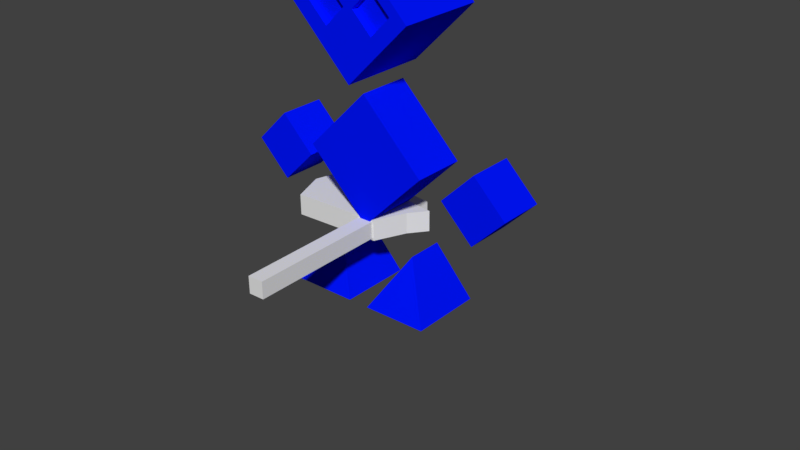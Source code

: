 # Source: Carcereiro.blend  (saved by Blender 2.78.0; exported with 4.5.12 LTS)
import bpy
from mathutils import Matrix  # noqa: F401  (used for matrix-valued properties, if any)

bpy.ops.wm.read_factory_settings(use_empty=True)
scene = bpy.context.scene
scene.name = 'Scene'

# ---- collections
col_collection_1 = bpy.data.collections.new('Collection 1'); scene.collection.children.link(col_collection_1)
col_collection_2 = bpy.data.collections.new('Collection 2'); scene.collection.children.link(col_collection_2)

# ---- materials (node trees are filled in below, after node groups)
mat_abejide = bpy.data.materials.new('Abejide')
mat_abejide.alpha_threshold = 0.0
mat_abejide.use_transparent_shadow = False
mat_abejide.diffuse_color = (0.0, 0.007435, 1.0, 1.0)
mat_abejide.roughness = 0.5
mat_abejide_001 = bpy.data.materials.new('Abejide.001')
mat_abejide_001.alpha_threshold = 0.0
mat_abejide_001.use_transparent_shadow = False
mat_abejide_001.diffuse_color = (0.0, 0.007435, 1.0, 1.0)
mat_abejide_001.roughness = 0.5
mat_lamina = bpy.data.materials.new('Lamina')
mat_lamina.alpha_threshold = 0.0
mat_lamina.use_transparent_shadow = False
mat_lamina.roughness = 0.5
mat_cabo = bpy.data.materials.new('Cabo')
mat_cabo.alpha_threshold = 0.0
mat_cabo.use_transparent_shadow = False
mat_cabo.roughness = 0.5

# ---- material node trees

# ---- world
world_world = bpy.data.worlds.new('World'); scene.world = world_world
world_world.color = (0.05088, 0.05088, 0.05088)
world_world.use_sun_shadow = False
world_world.sun_shadow_jitter_overblur = 0.0
world_world.cycles.sampling_method = 'MANUAL'

# ---- meshes
me_cube_006 = bpy.data.meshes.new('Cube.006')
me_cube_006.from_pydata([(0.859, -0.924, -0.359), (0.1207, -0.924, -0.359), (0.4898, -0.4001, -0.0146), (0.859, -0.3229, -0.96), (0.1207, -0.3229, -0.96), (0.4898, -0.1042, -0.3105), (-0.1246, -0.924, -0.359), (-0.8629, -0.924, -0.359), (-0.4938, -0.4001, -0.0146), (-0.1246, -0.3229, -0.96), (-0.8629, -0.3229, -0.96), (-0.4938, -0.1042, -0.3105), (0.7183, 0.2952, 0.7113), (0.7183, 0.7312, 0.2753), (0.7183, 1.281, 1.988), (0.7183, 2.008, 1.261), (0.8828, 0.09386, 0.6023), (1.268, 0.3663, 0.8747), (0.8828, 0.4791, 0.2171), (1.268, 0.7515, 0.4895), (1.268, -0.1785, 0.3299), (1.653, 0.09386, 0.6023), (1.268, 0.2067, -0.05535), (1.653, 0.4791, 0.2171), (-0.001965, -0.2187, 0.1975), (-0.7222, 0.2952, 0.7113), (-0.001965, 0.809, 1.225), (-0.001965, 0.2173, -0.2385), (-0.7222, 0.7312, 0.2753), (-0.001965, 1.245, 0.7892), (-0.001966, 0.7674, 1.474), (-0.7222, 1.281, 1.988), (-0.001966, 1.795, 2.502), (-0.001965, 1.494, 0.7476), (-0.7222, 2.008, 1.261), (-0.001965, 2.522, 1.775), (0.5041, 1.982, 1.342), (0.2752, 2.144, 1.504), (0.5041, 2.035, 1.289), (0.2752, 2.197, 1.45), (0.2752, 1.82, 1.18), (0.04627, 1.982, 1.342), (0.2752, 1.873, 1.127), (0.04627, 2.035, 1.289), (-0.06115, 1.982, 1.342), (-0.2901, 2.144, 1.504), (-0.06115, 2.035, 1.289), (-0.2901, 2.197, 1.45), (-0.2901, 1.82, 1.18), (-0.519, 1.982, 1.342), (-0.2901, 1.873, 1.127), (-0.519, 2.035, 1.289), (-1.657, 0.09386, 0.6023), (-1.272, 0.3663, 0.8747), (-1.657, 0.4791, 0.2171), (-1.272, 0.7515, 0.4895), (-1.272, -0.1785, 0.3299), (-0.8868, 0.09386, 0.6023), (-1.272, 0.2067, -0.05535), (-0.8868, 0.4791, 0.2171)], [], [(1, 2, 5, 4), (1, 4, 3, 0), (4, 5, 3), (2, 1, 0), (5, 2, 0, 3), (7, 8, 11, 10), (7, 10, 9, 6), (10, 11, 9), (8, 7, 6), (11, 8, 6, 9), (12, 26, 25, 24), (27, 13, 12, 24), (29, 26, 12, 13), (14, 32, 31, 30), (33, 15, 14, 30), (35, 32, 14, 15), (16, 17, 19, 18), (18, 19, 23, 22), (22, 23, 21, 20), (20, 21, 17, 16), (18, 22, 20, 16), (23, 19, 17, 21), (13, 27, 28, 29), (27, 24, 25, 28), (29, 28, 25, 26), (33, 30, 31, 34), (35, 34, 31, 32), (36, 37, 39, 38), (42, 43, 41, 40), (40, 41, 37, 36), (38, 42, 40, 36), (43, 39, 37, 41), (44, 45, 47, 46), (50, 51, 49, 48), (48, 49, 45, 44), (46, 50, 48, 44), (51, 47, 45, 49), (34, 35, 46, 47, 51), (15, 38, 39, 43, 35), (15, 33, 43, 42, 38), (33, 34, 51, 50, 46), (35, 43, 33, 46), (52, 53, 55, 54), (54, 55, 59, 58), (58, 59, 57, 56), (56, 57, 53, 52), (54, 58, 56, 52), (59, 55, 53, 57)])
me_cube_006.polygons.foreach_set('material_index', [1, 1, 1, 1, 1, 1, 1, 1, 1, 1, 0, 0, 0, 0, 0, 0, 0, 0, 0, 0, 0, 0, 0, 0, 0, 0, 0, 0, 0, 0, 0, 0, 0, 0, 0, 0, 0, 0, 0, 0, 0, 0, 0, 0, 0, 0, 0, 0])
_k = set([(0, 1), (0, 2), (0, 3), (1, 2), (1, 4), (2, 5), (3, 4), (3, 5), (4, 5), (6, 7), (6, 8), (6, 9), (7, 8), (7, 10), (8, 11), (9, 10), (9, 11), (10, 11)])
me_cube_006.attributes.new('sharp_edge', 'BOOLEAN', 'EDGE').data.foreach_set('value', [ (min(e.vertices), max(e.vertices)) in _k for e in me_cube_006.edges])
_uv = me_cube_006.uv_layers.new(name='UVMap')
_uv.uv.foreach_set('vector', [0.6672, 0.6861, 0.7554, 0.7048, 0.7554, 0.765, 0.6672, 0.8089, 0.6672, 0.6861, 0.6672, 0.8089, 0.5606, 0.8088, 0.5606, 0.6861, 0.6672, 0.8089, 0.6139, 0.8976, 0.5606, 0.8088, 0.6139, 0.597, 0.6672, 0.6861, 0.5606, 0.6861, 0.4723, 0.765, 0.4723, 0.7048, 0.5606, 0.6861, 0.5606, 0.8088, 0.9036, 0.784, 0.9918, 0.8027, 0.9918, 0.8628, 0.9036, 0.9067, 0.9036, 0.784, 0.9036, 0.9067, 0.797, 0.9066, 0.797, 0.784, 0.9036, 0.9067, 0.8502, 0.9955, 0.797, 0.9066, 0.8502, 0.6948, 0.9036, 0.784, 0.797, 0.784, 0.7087, 0.8628, 0.7087, 0.8027, 0.797, 0.784, 0.797, 0.9066, 0.4963, 0.142, 0.6352, 0.002155, 0.7733, 0.142, 0.635, 0.2815, 0.6352, 0.2815, 0.496, 0.4211, 0.4358, 0.3599, 0.575, 0.2209, 0.5746, 0.6217, 0.6355, 0.561, 0.496, 0.4211, 0.4351, 0.4823, 0.3966, 0.4727, 0.2681, 0.3437, 0.1402, 0.4723, 0.2687, 0.6008, 0.1402, 0.4719, 0.01119, 0.6014, 0.1397, 0.7298, 0.2683, 0.6014, 0.268, 0.8604, 0.1385, 0.9901, 0.00876, 0.8604, 0.1385, 0.7305, 0.246, 0.2666, 0.1889, 0.3236, 0.1318, 0.2669, 0.1892, 0.2093, 0.1892, 0.2093, 0.1318, 0.2669, 0.07425, 0.2097, 0.1318, 0.152, 0.07411, 0.09423, 0.01648, 0.152, 0.07425, 0.2097, 0.1318, 0.152, 0.1318, 0.152, 0.1893, 0.09453, 0.1316, 0.03682, 0.07411, 0.09423, 0.1892, 0.2093, 0.1318, 0.152, 0.1893, 0.09456, 0.2465, 0.1519, 0.07425, 0.2097, 0.1318, 0.2669, 0.0745, 0.3242, 0.0173, 0.267, 0.496, 0.4211, 0.6352, 0.2815, 0.7743, 0.4212, 0.6355, 0.561, 0.6958, 0.2201, 0.6352, 0.2815, 0.7743, 0.4207, 0.8349, 0.3591, 0.6969, 0.6228, 0.8359, 0.4825, 0.7743, 0.4207, 0.6355, 0.561, 0.2683, 0.6004, 0.3969, 0.4725, 0.5263, 0.6012, 0.3975, 0.73, 0.2677, 0.8604, 0.3974, 0.7302, 0.5279, 0.8603, 0.3978, 0.9904, 0.1847, 0.7372, 0.2171, 0.7705, 0.2171, 0.7782, 0.177, 0.7372, 0.217, 0.6961, 0.2591, 0.7372, 0.2514, 0.7372, 0.217, 0.7038, 0.217, 0.7038, 0.2514, 0.7372, 0.2171, 0.7705, 0.1847, 0.7372, 0.177, 0.7372, 0.217, 0.6961, 0.217, 0.7038, 0.1847, 0.7372, 0.2591, 0.7372, 0.2171, 0.7782, 0.2171, 0.7705, 0.2514, 0.7372, 0.2861, 0.7372, 0.3188, 0.7705, 0.3188, 0.7782, 0.2784, 0.7372, 0.3185, 0.6961, 0.3604, 0.7371, 0.3528, 0.7372, 0.3186, 0.7038, 0.3186, 0.7038, 0.3528, 0.7372, 0.3188, 0.7705, 0.2861, 0.7372, 0.2785, 0.7372, 0.3185, 0.6961, 0.3186, 0.7038, 0.2861, 0.7372, 0.3605, 0.7372, 0.3188, 0.7782, 0.3189, 0.7705, 0.3528, 0.7372, 0.3975, 0.73, 0.268, 0.8604, 0.2784, 0.7372, 0.3188, 0.7782, 0.3605, 0.7372, 0.1393, 0.7298, 0.177, 0.7372, 0.2171, 0.7782, 0.2591, 0.7372, 0.268, 0.8604, 0.1393, 0.7298, 0.2683, 0.6004, 0.2591, 0.7372, 0.217, 0.6961, 0.177, 0.7372, 0.2683, 0.6004, 0.3975, 0.73, 0.3605, 0.7372, 0.3185, 0.6961, 0.2784, 0.7372, 0.268, 0.8604, 0.2591, 0.7372, 0.2683, 0.6004, 0.2784, 0.7372, 0.488, 0.2678, 0.4309, 0.3249, 0.3737, 0.2681, 0.4312, 0.2105, 0.4312, 0.2105, 0.3737, 0.2681, 0.3162, 0.2109, 0.3738, 0.1532, 0.3161, 0.09547, 0.2585, 0.1533, 0.3162, 0.2109, 0.3738, 0.1532, 0.3738, 0.1532, 0.4313, 0.09578, 0.3736, 0.03808, 0.3161, 0.09547, 0.4312, 0.2105, 0.3738, 0.1532, 0.4313, 0.09578, 0.4885, 0.1532, 0.3162, 0.2109, 0.3737, 0.2681, 0.3165, 0.3254, 0.2593, 0.2682])
_ca = me_cube_006.color_attributes.new('Col', 'BYTE_COLOR', 'CORNER')
_ca.data.foreach_set('color', [1.0, 1.0, 1.0, 1.0, 1.0, 1.0, 1.0, 1.0, 1.0, 1.0, 1.0, 1.0, 1.0, 1.0, 1.0, 1.0, 1.0, 1.0, 1.0, 1.0, 1.0, 1.0, 1.0, 1.0, 1.0, 1.0, 1.0, 1.0, 1.0, 1.0, 1.0, 1.0, 1.0, 1.0, 1.0, 1.0, 1.0, 1.0, 1.0, 1.0, 1.0, 1.0, 1.0, 1.0, 1.0, 1.0, 1.0, 1.0, 1.0, 1.0, 1.0, 1.0, 1.0, 1.0, 1.0, 1.0, 1.0, 1.0, 1.0, 1.0, 1.0, 1.0, 1.0, 1.0, 1.0, 1.0, 1.0, 1.0, 1.0, 1.0, 1.0, 1.0, 1.0, 1.0, 1.0, 1.0, 1.0, 1.0, 1.0, 1.0, 1.0, 1.0, 1.0, 1.0, 1.0, 1.0, 1.0, 1.0, 1.0, 1.0, 1.0, 1.0, 1.0, 1.0, 1.0, 1.0, 1.0, 1.0, 1.0, 1.0, 1.0, 1.0, 1.0, 1.0, 1.0, 1.0, 1.0, 1.0, 1.0, 1.0, 1.0, 1.0, 1.0, 1.0, 1.0, 1.0, 1.0, 1.0, 1.0, 1.0, 1.0, 1.0, 1.0, 1.0, 1.0, 1.0, 1.0, 1.0, 1.0, 1.0, 1.0, 1.0, 1.0, 1.0, 1.0, 1.0, 1.0, 1.0, 1.0, 1.0, 1.0, 1.0, 1.0, 1.0, 1.0, 1.0, 1.0, 1.0, 1.0, 1.0, 1.0, 1.0, 1.0, 1.0, 1.0, 1.0, 1.0, 1.0, 1.0, 1.0, 1.0, 1.0, 1.0, 1.0, 1.0, 1.0, 1.0, 1.0, 1.0, 1.0, 1.0, 1.0, 1.0, 1.0, 1.0, 1.0, 1.0, 1.0, 1.0, 1.0, 1.0, 1.0, 1.0, 1.0, 1.0, 1.0, 1.0, 1.0, 1.0, 1.0, 1.0, 1.0, 1.0, 1.0, 1.0, 1.0, 1.0, 1.0, 1.0, 1.0, 1.0, 1.0, 1.0, 1.0, 1.0, 1.0, 1.0, 1.0, 1.0, 1.0, 1.0, 1.0, 1.0, 1.0, 1.0, 1.0, 1.0, 1.0, 1.0, 1.0, 1.0, 1.0, 1.0, 1.0, 1.0, 1.0, 1.0, 1.0, 1.0, 1.0, 1.0, 1.0, 1.0, 1.0, 1.0, 1.0, 1.0, 1.0, 1.0, 1.0, 1.0, 1.0, 1.0, 1.0, 1.0, 1.0, 1.0, 1.0, 1.0, 1.0, 1.0, 1.0, 1.0, 1.0, 1.0, 1.0, 1.0, 1.0, 1.0, 1.0, 1.0, 1.0, 1.0, 1.0, 1.0, 1.0, 1.0, 1.0, 1.0, 1.0, 1.0, 1.0, 1.0, 1.0, 1.0, 1.0, 1.0, 1.0, 1.0, 1.0, 1.0, 1.0, 1.0, 1.0, 1.0, 1.0, 1.0, 1.0, 1.0, 1.0, 1.0, 1.0, 1.0, 1.0, 1.0, 1.0, 1.0, 1.0, 1.0, 1.0, 1.0, 1.0, 1.0, 1.0, 1.0, 1.0, 1.0, 1.0, 1.0, 1.0, 1.0, 1.0, 1.0, 1.0, 1.0, 1.0, 1.0, 1.0, 1.0, 1.0, 1.0, 1.0, 1.0, 1.0, 1.0, 1.0, 1.0, 1.0, 1.0, 1.0, 1.0, 1.0, 1.0, 1.0, 1.0, 1.0, 1.0, 1.0, 1.0, 1.0, 1.0, 1.0, 1.0, 1.0, 1.0, 1.0, 1.0, 1.0, 1.0, 1.0, 1.0, 1.0, 1.0, 1.0, 1.0, 1.0, 1.0, 1.0, 1.0, 1.0, 1.0, 1.0, 1.0, 1.0, 1.0, 1.0, 1.0, 1.0, 1.0, 1.0, 1.0, 1.0, 1.0, 1.0, 1.0, 1.0, 1.0, 1.0, 1.0, 1.0, 1.0, 1.0, 1.0, 1.0, 1.0, 1.0, 1.0, 1.0, 1.0, 1.0, 1.0, 1.0, 1.0, 1.0, 1.0, 1.0, 1.0, 1.0, 1.0, 1.0, 1.0, 1.0, 1.0, 1.0, 1.0, 1.0, 1.0, 1.0, 1.0, 1.0, 1.0, 1.0, 1.0, 1.0, 1.0, 1.0, 1.0, 1.0, 1.0, 1.0, 1.0, 1.0, 1.0, 1.0, 1.0, 1.0, 1.0, 1.0, 1.0, 1.0, 1.0, 1.0, 1.0, 1.0, 1.0, 1.0, 1.0, 1.0, 1.0, 1.0, 1.0, 1.0, 1.0, 1.0, 1.0, 1.0, 1.0, 1.0, 1.0, 1.0, 1.0, 1.0, 1.0, 1.0, 1.0, 1.0, 1.0, 1.0, 1.0, 1.0, 1.0, 1.0, 1.0, 1.0, 1.0, 1.0, 1.0, 1.0, 1.0, 1.0, 1.0, 1.0, 1.0, 1.0, 1.0, 1.0, 1.0, 1.0, 1.0, 1.0, 1.0, 1.0, 1.0, 1.0, 1.0, 1.0, 1.0, 1.0, 1.0, 1.0, 1.0, 1.0, 1.0, 1.0, 1.0, 1.0, 1.0, 1.0, 1.0, 1.0, 1.0, 1.0, 1.0, 1.0, 1.0, 1.0, 1.0, 1.0, 1.0, 1.0, 1.0, 1.0, 1.0, 1.0, 1.0, 1.0, 1.0, 1.0, 1.0, 1.0, 1.0, 1.0, 1.0, 1.0, 1.0, 1.0, 1.0, 1.0, 1.0, 1.0, 1.0, 1.0, 1.0, 1.0, 1.0, 1.0, 1.0, 1.0, 1.0, 1.0, 1.0, 1.0, 1.0, 1.0, 1.0, 1.0, 1.0, 1.0, 1.0, 1.0, 1.0, 1.0, 1.0, 1.0, 1.0, 1.0, 1.0, 1.0, 1.0, 1.0, 1.0, 1.0, 1.0, 1.0, 1.0, 1.0, 1.0, 1.0, 1.0, 1.0, 1.0, 1.0, 1.0, 1.0, 1.0, 1.0, 1.0, 1.0, 1.0, 1.0, 1.0, 1.0, 1.0, 1.0, 1.0, 1.0, 1.0, 1.0, 1.0, 1.0, 1.0, 1.0, 1.0, 1.0, 1.0, 1.0, 1.0, 1.0, 1.0, 1.0, 1.0, 1.0, 1.0, 1.0, 1.0, 1.0, 1.0, 1.0, 1.0, 1.0, 1.0, 1.0, 1.0, 1.0, 1.0, 1.0, 1.0, 1.0, 1.0, 1.0, 1.0, 1.0, 1.0, 1.0, 1.0, 1.0, 1.0, 1.0, 1.0, 1.0, 1.0, 1.0, 1.0, 1.0, 1.0, 1.0, 1.0, 1.0, 1.0, 1.0, 1.0, 1.0, 1.0, 1.0, 1.0, 1.0, 1.0, 1.0, 1.0, 1.0, 1.0, 1.0, 1.0, 1.0, 1.0, 1.0, 1.0, 1.0, 1.0, 1.0, 1.0, 1.0, 1.0, 1.0, 1.0, 1.0, 1.0, 1.0, 1.0, 1.0, 1.0, 1.0, 1.0, 1.0, 1.0, 1.0, 1.0, 1.0, 1.0, 1.0, 1.0, 1.0, 1.0, 1.0, 1.0, 1.0, 1.0, 1.0, 1.0, 1.0, 1.0, 1.0, 1.0, 1.0, 1.0, 1.0, 1.0, 1.0, 1.0, 1.0, 1.0, 1.0, 1.0, 1.0, 1.0, 1.0, 1.0, 1.0, 1.0, 1.0, 1.0, 1.0, 1.0, 1.0, 1.0, 1.0, 1.0, 1.0, 1.0, 1.0, 1.0, 1.0, 1.0, 1.0, 1.0, 1.0, 1.0, 1.0, 1.0, 1.0, 1.0, 1.0, 1.0, 1.0, 1.0, 1.0, 1.0, 1.0, 1.0, 1.0, 1.0, 1.0, 1.0, 1.0, 1.0, 1.0, 1.0, 1.0, 1.0, 1.0, 1.0, 1.0, 1.0, 1.0, 1.0, 1.0, 1.0, 1.0, 1.0, 1.0, 1.0, 1.0, 1.0, 1.0, 1.0, 1.0, 1.0, 1.0])
me_cube_006.materials.append(mat_abejide)
me_cube_006.materials.append(mat_abejide_001)
me_cube_006.use_remesh_preserve_volume = False
me_cube_006.use_remesh_preserve_attributes = False
me_cube_006.use_mirror_vertex_groups = False
me_cube_006.update()
me_cube_006.normals_split_custom_set([tuple(v) for v in zip(*[iter([-0.857, 0.3644, 0.3644, -0.857, 0.3644, 0.3644, -0.857, 0.3644, 0.3644, -0.857, 0.3644, 0.3644, -2.374e-07, -0.7071, -0.7071, -2.374e-07, -0.7071, -0.7071, -2.374e-07, -0.7071, -0.7071, -2.374e-07, -0.7071, -0.7071, -1.178e-07, 0.9477, -0.3191, -1.178e-07, 0.9477, -0.3191, -1.178e-07, 0.9477, -0.3191, 2.575e-07, -0.5493, 0.8356, 2.575e-07, -0.5493, 0.8356, 2.575e-07, -0.5493, 0.8356, 0.857, 0.3644, 0.3644, 0.857, 0.3644, 0.3644, 0.857, 0.3644, 0.3644, 0.857, 0.3644, 0.3644, -0.857, 0.3644, 0.3644, -0.857, 0.3644, 0.3644, -0.857, 0.3644, 0.3644, -0.857, 0.3644, 0.3644, -1.899e-07, -0.7071, -0.7071, -1.899e-07, -0.7071, -0.7071, -1.899e-07, -0.7071, -0.7071, -1.899e-07, -0.7071, -0.7071, -5.3e-07, 0.9477, -0.3191, -5.3e-07, 0.9477, -0.3191, -5.3e-07, 0.9477, -0.3191, 2.575e-07, -0.5493, 0.8356, 2.575e-07, -0.5493, 0.8356, 2.575e-07, -0.5493, 0.8356, 0.857, 0.3644, 0.3644, 0.857, 0.3644, 0.3644, 0.857, 0.3644, 0.3644, 0.857, 0.3644, 0.3644, 2.42e-07, -0.7071, 0.7071, 2.42e-07, -0.7071, 0.7071, 2.42e-07, -0.7071, 0.7071, 2.42e-07, -0.7071, 0.7071, 0.7102, -0.4978, -0.4978, 0.7102, -0.4978, -0.4978, 0.7102, -0.4978, -0.4978, 0.7102, -0.4978, -0.4978, 0.7102, 0.4978, 0.4978, 0.7102, 0.4978, 0.4978, 0.7102, 0.4978, 0.4978, 0.7102, 0.4978, 0.4978, 1.139e-07, -0.7071, 0.7071, 1.139e-07, -0.7071, 0.7071, 1.139e-07, -0.7071, 0.7071, 1.139e-07, -0.7071, 0.7071, 0.7102, -0.4978, -0.4978, 0.7102, -0.4978, -0.4978, 0.7102, -0.4978, -0.4978, 0.7102, -0.4978, -0.4978, 0.7102, 0.4978, 0.4978, 0.7102, 0.4978, 0.4978, 0.7102, 0.4978, 0.4978, 0.7102, 0.4978, 0.4978, -0.7071, 0.5, 0.5, -0.7071, 0.5, 0.5, -0.7071, 0.5, 0.5, -0.7071, 0.5, 0.5, -2.134e-07, 0.7071, -0.7071, -2.134e-07, 0.7071, -0.7071, -2.134e-07, 0.7071, -0.7071, -2.134e-07, 0.7071, -0.7071, 0.7071, -0.5, -0.5, 0.7071, -0.5, -0.5, 0.7071, -0.5, -0.5, 0.7071, -0.5, -0.5, 0.0, -0.7071, 0.7071, 0.0, -0.7071, 0.7071, 0.0, -0.7071, 0.7071, 0.0, -0.7071, 0.7071, -0.7071, -0.5, -0.5, -0.7071, -0.5, -0.5, -0.7071, -0.5, -0.5, -0.7071, -0.5, -0.5, 0.7071, 0.5, 0.5, 0.7071, 0.5, 0.5, 0.7071, 0.5, 0.5, 0.7071, 0.5, 0.5, 0.0, 0.7071, -0.7071, 0.0, 0.7071, -0.7071, 0.0, 0.7071, -0.7071, 0.0, 0.7071, -0.7071, -0.7102, -0.4978, -0.4978, -0.7102, -0.4978, -0.4978, -0.7102, -0.4978, -0.4978, -0.7102, -0.4978, -0.4978, -0.7102, 0.4978, 0.4978, -0.7102, 0.4978, 0.4978, -0.7102, 0.4978, 0.4978, -0.7102, 0.4978, 0.4978, -0.7102, -0.4978, -0.4978, -0.7102, -0.4978, -0.4978, -0.7102, -0.4978, -0.4978, -0.7102, -0.4978, -0.4978, -0.7102, 0.4978, 0.4978, -0.7102, 0.4978, 0.4978, -0.7102, 0.4978, 0.4978, -0.7102, 0.4978, 0.4978, -0.7071, -0.5, -0.5, -0.7071, -0.5, -0.5, -0.7071, -0.5, -0.5, -0.7071, -0.5, -0.5, 0.7071, 0.5, 0.5, 0.7071, 0.5, 0.5, 0.7071, 0.5, 0.5, 0.7071, 0.5, 0.5, 1.564e-06, 0.7071, -0.7071, 1.564e-06, 0.7071, -0.7071, 1.564e-06, 0.7071, -0.7071, 1.564e-06, 0.7071, -0.7071, -0.7071, 0.5, 0.5, -0.7071, 0.5, 0.5, -0.7071, 0.5, 0.5, -0.7071, 0.5, 0.5, 0.7071, -0.5, -0.5, 0.7071, -0.5, -0.5, 0.7071, -0.5, -0.5, 0.7071, -0.5, -0.5, -0.7071, -0.5, -0.5, -0.7071, -0.5, -0.5, -0.7071, -0.5, -0.5, -0.7071, -0.5, -0.5, 0.7071, 0.5, 0.5, 0.7071, 0.5, 0.5, 0.7071, 0.5, 0.5, 0.7071, 0.5, 0.5, 1.422e-06, 0.7071, -0.7071, 1.422e-06, 0.7071, -0.7071, 1.422e-06, 0.7071, -0.7071, 1.422e-06, 0.7071, -0.7071, -0.7071, 0.5, 0.5, -0.7071, 0.5, 0.5, -0.7071, 0.5, 0.5, -0.7071, 0.5, 0.5, 0.7071, -0.5, -0.5, 0.7071, -0.5, -0.5, 0.7071, -0.5, -0.5, 0.7071, -0.5, -0.5, 1.173e-06, 0.7071, -0.7071, 1.173e-06, 0.7071, -0.7071, 1.173e-06, 0.7071, -0.7071, 1.173e-06, 0.7071, -0.7071, 1.173e-06, 0.7071, -0.7071, -1.41e-06, 0.7071, -0.7071, -1.41e-06, 0.7071, -0.7071, -1.41e-06, 0.7071, -0.7071, -1.41e-06, 0.7071, -0.7071, -1.41e-06, 0.7071, -0.7071, -1.112e-06, 0.7071, -0.7071, -1.112e-06, 0.7071, -0.7071, -1.112e-06, 0.7071, -0.7071, -1.112e-06, 0.7071, -0.7071, -1.112e-06, 0.7071, -0.7071, 1.275e-06, 0.7071, -0.7071, 1.275e-06, 0.7071, -0.7071, 1.275e-06, 0.7071, -0.7071, 1.275e-06, 0.7071, -0.7071, 1.275e-06, 0.7071, -0.7071, -6.872e-06, 0.7071, -0.7071, -6.872e-06, 0.7071, -0.7071, -6.872e-06, 0.7071, -0.7071, -6.872e-06, 0.7071, -0.7071, -0.7071, 0.5, 0.5, -0.7071, 0.5, 0.5, -0.7071, 0.5, 0.5, -0.7071, 0.5, 0.5, -4.393e-08, 0.7071, -0.7071, -4.393e-08, 0.7071, -0.7071, -4.393e-08, 0.7071, -0.7071, -4.393e-08, 0.7071, -0.7071, 0.7071, -0.5, -0.5, 0.7071, -0.5, -0.5, 0.7071, -0.5, -0.5, 0.7071, -0.5, -0.5, 0.0, -0.7071, 0.7071, 0.0, -0.7071, 0.7071, 0.0, -0.7071, 0.7071, 0.0, -0.7071, 0.7071, -0.7071, -0.5, -0.5, -0.7071, -0.5, -0.5, -0.7071, -0.5, -0.5, -0.7071, -0.5, -0.5, 0.7071, 0.5, 0.5, 0.7071, 0.5, 0.5, 0.7071, 0.5, 0.5, 0.7071, 0.5, 0.5])] * 3)])
me_cube_007 = bpy.data.meshes.new('Cube.007')
me_cube_007.from_pydata([(0.06867, 9.346, 1.153), (1.086, 9.346, 1.153), (1.087, 11.59, 1.817), (0.06868, 11.59, 1.817), (0.9895, -13.49, -0.4442), (0.9898, 5.656, -0.3972), (0.9898, 5.642, 0.3624), (0.9895, -13.5, 0.3154), (0.1654, 5.656, -0.3972), (0.1651, -13.49, -0.4442), (0.1651, -13.5, 0.3154), (0.1653, 5.642, 0.3624), (1.087, 9.913, -4.539), (1.087, 13.45, -0.5483), (1.087, 12.25, 0.3897), (0.06879, 13.45, -0.5484), (1.087, 14.7, -3.981), (0.06893, 14.7, -3.981), (0.06888, 9.913, -4.539), (1.086, 5.289, 0.4506), (1.087, 5.108, -3.924), (0.06864, 5.289, 0.4506), (0.06879, 5.108, -3.924), (0.06874, 12.25, 0.3896), (0.9929, 11.66, 0.9122), (0.9929, 13.93, 1.048), (0.1624, 13.93, 1.048), (0.1623, 11.66, 0.9122), (0.1624, 14.31, 0.2289), (0.1624, 12.04, 0.09282), (0.993, 14.31, 0.2289), (0.9929, 12.04, 0.09285)], [], [(0, 1, 2, 3), (4, 5, 6, 7), (8, 9, 10, 11), (7, 6, 11, 10), (9, 8, 5, 4), (1, 12, 13, 14), (15, 13, 16, 17), (12, 18, 17, 16), (12, 19, 20), (19, 21, 22, 20), (18, 15, 17), (1, 14, 2), (18, 0, 23, 15), (15, 23, 14, 13), (21, 0, 18), (21, 18, 22), (13, 12, 16), (20, 22, 18, 12), (19, 12, 1), (21, 19, 1, 0), (0, 3, 23), (23, 3, 2, 14), (9, 4, 7, 10), (24, 25, 26, 27), (27, 26, 28, 29), (29, 28, 30, 31), (31, 30, 25, 24), (28, 26, 25, 30)])
me_cube_007.polygons.foreach_set('material_index', [0, 1, 1, 1, 1, 0, 0, 0, 0, 0, 0, 0, 0, 0, 0, 0, 0, 0, 0, 0, 0, 0, 1, 1, 1, 1, 1, 1])
_k = set([(0, 1), (0, 3), (0, 21), (1, 2), (1, 19), (2, 3), (2, 14), (3, 23), (4, 5), (4, 7), (4, 9), (6, 7), (7, 10), (8, 9), (9, 10), (10, 11), (12, 16), (12, 18), (12, 20), (13, 14), (13, 15), (13, 16), (14, 23), (15, 17), (15, 23), (16, 17), (17, 18), (18, 22), (19, 20), (19, 21), (20, 22), (21, 22), (24, 25), (25, 26), (25, 30), (26, 27), (26, 28), (28, 29), (28, 30), (30, 31)])
me_cube_007.attributes.new('sharp_edge', 'BOOLEAN', 'EDGE').data.foreach_set('value', [ (min(e.vertices), max(e.vertices)) in _k for e in me_cube_007.edges])
_uv = me_cube_007.uv_layers.new(name='UVMap')
_uv.uv.foreach_set('vector', [0.2721, 0.1746, 0.3495, 0.1747, 0.3495, 0.2544, 0.272, 0.2543, 0.9699, 0.228, 0.9697, 0.7525, 0.912, 0.7525, 0.9121, 0.228, 0.7914, 0.7524, 0.7916, 0.228, 0.8494, 0.228, 0.8492, 0.7525, 0.9121, 0.228, 0.912, 0.7525, 0.8492, 0.7525, 0.8494, 0.228, 0.7916, 0.228, 0.7914, 0.7524, 0.7287, 0.7524, 0.7289, 0.2279, 0.4441, 0.3002, 0.4845, 0.7316, 0.3493, 0.443, 0.3725, 0.368, 0.2719, 0.4429, 0.3493, 0.443, 0.3491, 0.7064, 0.2716, 0.7063, 0.6291, 0.8065, 0.7057, 0.7953, 0.7255, 0.9316, 0.6489, 0.9427, 0.4845, 0.7316, 0.5612, 0.3388, 0.609, 0.6682, 0.5612, 0.3388, 0.6378, 0.3277, 0.6856, 0.6571, 0.609, 0.6682, 0.1362, 0.7313, 0.2719, 0.4429, 0.2716, 0.7063, 0.4441, 0.3002, 0.3725, 0.368, 0.3765, 0.258, 0.1362, 0.7313, 0.1774, 0.3, 0.2488, 0.3679, 0.2719, 0.4429, 0.2719, 0.4429, 0.2719, 0.3644, 0.3494, 0.3645, 0.3493, 0.443, 0.0602, 0.3384, 0.1774, 0.3, 0.1362, 0.7313, 0.0602, 0.3384, 0.1362, 0.7313, 0.0118, 0.6677, 0.3493, 0.443, 0.4845, 0.7316, 0.3491, 0.7064, 0.609, 0.6682, 0.6856, 0.6571, 0.7057, 0.7953, 0.6291, 0.8065, 0.5612, 0.3388, 0.4845, 0.7316, 0.4441, 0.3002, 0.2722, 0.0513, 0.3497, 0.0514, 0.3495, 0.1747, 0.2721, 0.1746, 0.1774, 0.3, 0.245, 0.2578, 0.2488, 0.3679, 0.2719, 0.3644, 0.272, 0.2543, 0.3495, 0.2544, 0.3494, 0.3645, 0.9699, 0.1653, 0.9699, 0.228, 0.9121, 0.228, 0.9122, 0.1653, 0.4512, 0.7524, 0.4506, 0.8156, 0.3874, 0.815, 0.388, 0.7518, 0.388, 0.7518, 0.3874, 0.815, 0.3242, 0.8144, 0.3248, 0.7512, 0.3248, 0.7512, 0.3242, 0.8144, 0.261, 0.8138, 0.2616, 0.7506, 0.2616, 0.7506, 0.261, 0.8138, 0.1978, 0.8132, 0.1984, 0.75, 0.2604, 0.877, 0.1972, 0.8764, 0.1978, 0.8132, 0.261, 0.8138])
me_cube_007.materials.append(mat_lamina)
me_cube_007.materials.append(mat_cabo)
me_cube_007.use_remesh_preserve_volume = False
me_cube_007.use_remesh_preserve_attributes = False
me_cube_007.use_mirror_vertex_groups = False
me_cube_007.update()
me_cube_007.normals_split_custom_set([tuple(v) for v in zip(*[iter([-6.612e-05, -0.2836, 0.959, -6.612e-05, -0.2836, 0.959, -6.612e-05, -0.2836, 0.959, -6.612e-05, -0.2836, 0.959, 1.0, -1.429e-05, 3.539e-05, 1.0, -1.429e-05, 3.539e-05, 1.0, -1.429e-05, 3.539e-05, 1.0, -1.429e-05, 3.539e-05, -1.0, 1.429e-05, -3.543e-05, -1.0, 1.429e-05, -3.543e-05, -1.0, 1.429e-05, -3.543e-05, -1.0, 1.429e-05, -3.543e-05, -3.641e-05, -0.002455, 1.0, -3.641e-05, -0.002455, 1.0, -3.641e-05, -0.002455, 1.0, -3.641e-05, -0.002455, 1.0, 3.668e-05, 0.002455, -1.0, 3.668e-05, 0.002455, -1.0, 3.668e-05, 0.002455, -1.0, 3.668e-05, 0.002455, -1.0, 1.0, -1.433e-05, 3.551e-05, 1.0, -1.433e-05, 3.551e-05, 1.0, -1.433e-05, 3.551e-05, 1.0, -1.433e-05, 3.551e-05, 8.974e-05, 0.9398, 0.3416, 8.974e-05, 0.9398, 0.3416, 8.974e-05, 0.9398, 0.3416, 8.974e-05, 0.9398, 0.3416, 5.062e-05, 0.1157, -0.9933, 5.062e-05, 0.1157, -0.9933, 5.062e-05, 0.1157, -0.9933, 5.062e-05, 0.1157, -0.9933, 1.0, -1.431e-05, 3.55e-05, 1.0, -1.431e-05, 3.55e-05, 1.0, -1.431e-05, 3.55e-05, -0.0001101, -0.9991, 0.04145, -0.0001101, -0.9991, 0.04145, -0.0001101, -0.9991, 0.04145, -0.0001101, -0.9991, 0.04145, -1.0, 1.427e-05, -3.551e-05, -1.0, 1.427e-05, -3.551e-05, -1.0, 1.427e-05, -3.551e-05, 1.0, -1.431e-05, 3.563e-05, 1.0, -1.431e-05, 3.563e-05, 1.0, -1.431e-05, 3.563e-05, -1.0, 1.431e-05, -3.555e-05, -1.0, 1.431e-05, -3.555e-05, -1.0, 1.431e-05, -3.555e-05, -1.0, 1.431e-05, -3.555e-05, 3.735e-05, 0.6179, 0.7863, 3.735e-05, 0.6179, 0.7863, 3.735e-05, 0.6179, 0.7863, 3.735e-05, 0.6179, 0.7863, -1.0, 1.433e-05, -3.554e-05, -1.0, 1.433e-05, -3.554e-05, -1.0, 1.433e-05, -3.554e-05, -1.0, 1.427e-05, -3.56e-05, -1.0, 1.427e-05, -3.56e-05, -1.0, 1.427e-05, -3.56e-05, 1.0, -1.417e-05, 3.546e-05, 1.0, -1.417e-05, 3.546e-05, 1.0, -1.417e-05, 3.546e-05, 2.311e-05, -0.127, -0.9919, 2.311e-05, -0.127, -0.9919, 2.311e-05, -0.127, -0.9919, 2.311e-05, -0.127, -0.9919, 1.0, -1.425e-05, 3.553e-05, 1.0, -1.425e-05, 3.553e-05, 1.0, -1.425e-05, 3.553e-05, -5.461e-05, -0.1705, 0.9854, -5.461e-05, -0.1705, 0.9854, -5.461e-05, -0.1705, 0.9854, -5.461e-05, -0.1705, 0.9854, -1.0, 1.422e-05, -3.588e-05, -1.0, 1.422e-05, -3.588e-05, -1.0, 1.422e-05, -3.588e-05, 8.387e-05, 0.9077, 0.4197, 8.387e-05, 0.9077, 0.4197, 8.387e-05, 0.9077, 0.4197, 8.387e-05, 0.9077, 0.4197, -0.0001057, -0.9998, -0.01893, -0.0001057, -0.9998, -0.01893, -0.0001057, -0.9998, -0.01893, -0.0001057, -0.9998, -0.01893, -4.181e-05, -0.0597, 0.9982, -4.181e-05, -0.0597, 0.9982, -4.181e-05, -0.0597, 0.9982, -4.181e-05, -0.0597, 0.9982, -1.0, 1.423e-05, -3.536e-05, -1.0, 1.423e-05, -3.536e-05, -1.0, 1.423e-05, -3.536e-05, -1.0, 1.423e-05, -3.536e-05, 4.204e-05, 0.0597, -0.9982, 4.204e-05, 0.0597, -0.9982, 4.204e-05, 0.0597, -0.9982, 4.204e-05, 0.0597, -0.9982, 1.0, -1.43e-05, 3.553e-05, 1.0, -1.43e-05, 3.553e-05, 1.0, -1.43e-05, 3.553e-05, 1.0, -1.43e-05, 3.553e-05, 8.367e-05, 0.9081, 0.4188, 8.367e-05, 0.9081, 0.4188, 8.367e-05, 0.9081, 0.4188, 8.367e-05, 0.9081, 0.4188])] * 3)])
arm_armature = bpy.data.armatures.new('Armature')  # bones are not reproduced

# ---- objects
ob_osso = bpy.data.objects.new('Osso', arm_armature)
ob_corpo = bpy.data.objects.new('Corpo', me_cube_006)
ob_khopesh = bpy.data.objects.new('Khopesh', me_cube_007)

# ---- transforms, parenting, visibility, modifiers, constraints
ob_osso.location = (0.02446, 0.01237, 1.073)
ob_osso.rotation_euler = (-1.629e-07, 0.0, 0.0)
ob_osso.scale = (1.5, 1.5, 1.5)
ob_osso.show_in_front = True
ob_osso.lineart.crease_threshold = 0.0
ob_corpo.parent = ob_osso
ob_corpo.matrix_parent_inverse = Matrix(((1.0, 0.0, 0.0, 2.432), (0.0, 1.0, 0.0, -0.2829), (0.0, 0.0, 1.0, -0.161), (0.0, 0.0, 0.0, 1.0)))
ob_corpo.location = (-2.432, 0.2829, 0.161)
ob_corpo.rotation_euler = (0.7854, 7.918e-14, -3.142)
ob_corpo.scale = (0.5049, 0.5049, 0.5049)
ob_corpo.lineart.crease_threshold = 0.0
_vg = ob_corpo.vertex_groups.new(name='BoneCorpo')
_vg.add([12, 13, 24, 25, 26, 27, 28, 29], 1.0, 'REPLACE')
_vg = ob_corpo.vertex_groups.new(name='BoneCabeca')
for _i, _w in zip([14, 15, 30, 31, 32, 33, 34, 35, 36, 37, 38, 39, 40, 41, 42, 43, 44, 45, 46, 47, 48, 49, 50, 51], [0.9986, 1.0, 0.999, 1.0, 0.942, 1.0, 1.0, 1.0, 1.0, 1.0, 1.0, 1.0, 1.0, 0.997, 1.0, 0.9337, 1.0, 1.0, 1.0, 1.0, 1.0, 1.0, 1.0, 1.0]): _vg.add([_i], _w, 'REPLACE')
_vg = ob_corpo.vertex_groups.new(name='BoneEsquerda')
for _i, _w in zip([52, 53, 54, 55, 56, 57, 58, 59], [1.0, 1.0, 0.9318, 1.0, 1.0, 0.9348, 1.0, 0.9202]): _vg.add([_i], _w, 'REPLACE')
_vg = ob_corpo.vertex_groups.new(name='Bone.004')
for _i, _w in zip([15, 26, 29, 30, 33, 34, 35, 36, 37, 38, 39, 40, 41, 42, 43, 44, 45, 46, 47, 48, 49, 50, 51], [1.048e-05, 0.0, 0.0, 0.0, 5.672e-06, 0.0, 1.572e-15, 3.492e-06, 1.047e-12, 0.0002784, 8.326e-15, 3.379e-06, 5.707e-11, 5.643e-07, 5.262e-14, 1.125e-28, 2.752e-06, 7.575e-30, 1.793e-07, 0.0001766, 1.434e-10, 1.74e-06, 1.539e-09]): _vg.add([_i], _w, 'REPLACE')
_vg = ob_corpo.vertex_groups.new(name='Bone.007')
for _i, _w in zip([31, 34, 35, 40, 41, 43, 44, 45, 46, 47, 49, 51], [0.0, 0.0, 0.0, 0.0, 0.0, 0.0, 0.0, 0.0, 0.0, 0.0, 0.0, 0.0]): _vg.add([_i], _w, 'REPLACE')
_vg = ob_corpo.vertex_groups.new(name='BonePeEsquerdo')
_vg.add([6, 7, 8, 9, 10, 11], 1.0, 'REPLACE')
_vg = ob_corpo.vertex_groups.new(name='Bone.005')
for _i, _w in zip([15, 26, 29, 30, 31, 32, 33, 34, 35, 36, 37, 38, 39, 40, 41, 42, 43, 44, 45, 46, 47, 48, 49, 50, 51], [1.709e-08, 0.0, 0.0, 5.133e-05, 5.701e-14, 3.827e-12, 3.575e-13, 1.092e-11, 3.877e-09, 0.0003426, 1.061e-12, 8.935e-12, 2.191e-12, 9.253e-29, 9.069e-11, 5.74e-19, 2.298e-18, 4.251e-22, 0.003222, 1.831e-13, 5.043e-14, 0.002681, 1.617e-07, 5.121e-10, 1.696e-09]): _vg.add([_i], _w, 'REPLACE')
_vg = ob_corpo.vertex_groups.new(name='BoneMaoDireita')
for _i, _w in zip([16, 17, 18, 19, 20, 21, 22, 23], [0.8797, 1.0, 0.8831, 0.9996, 0.901, 1.0, 0.9748, 1.0]): _vg.add([_i], _w, 'REPLACE')
_vg = ob_corpo.vertex_groups.new(name='BoneEscudo')
for _i, _w in zip([24, 25, 27, 28, 52, 53, 54, 55, 56, 57, 58, 59], [0.0, 0.0, 0.0, 0.0, 1.105e-09, 1.483e-20, 1.153e-22, 1.351e-20, 1.399e-07, 4.123e-10, 7.081e-08, 2.173e-10]): _vg.add([_i], _w, 'REPLACE')
_vg = ob_corpo.vertex_groups.new(name='BoneEspada')
for _i, _w in zip([12, 13, 16, 17, 18, 19, 20, 21, 22, 23], [0.0, 0.0, 3.483e-10, 1.07e-15, 3.398e-12, 1.571e-07, 5.79e-05, 1.82e-12, 4.956e-09, 7.785e-10]): _vg.add([_i], _w, 'REPLACE')
_vg = ob_corpo.vertex_groups.new(name='BonePeDireito')
_vg.add([0, 1, 2, 3, 4, 5], 1.0, 'REPLACE')
_vg = ob_corpo.vertex_groups.new(name='Bone.006')
for _i, _w in zip([14, 15, 26, 29, 30, 32, 33, 34, 35, 36, 37, 38, 39, 40, 41, 42, 43, 44, 45, 46, 47, 48, 49, 50, 51], [0.0, 5.243e-19, 0.0, 0.0, 1.493e-09, 1.144e-09, 5.294e-34, 0.0, 7.142e-27, 9.232e-18, 0.0, 1.973e-18, 7.899e-30, 4.092e-12, 2.01e-17, 7.621e-06, 1.862e-17, 3.35e-40, 2.281e-13, 3.864e-35, 8.595e-13, 7.422e-16, 1.382e-05, 4.388e-15, 1.292e-06]): _vg.add([_i], _w, 'REPLACE')
_vg = ob_corpo.vertex_groups.new(name='Bone.012')
for _i, _w in zip([18, 21, 23, 54, 57, 59], [0.0, 0.0, 0.0, 0.0, 0.0, 0.0]): _vg.add([_i], _w, 'REPLACE')
_m = ob_corpo.modifiers.new('Armature', 'ARMATURE')
_m.object = ob_osso
ob_khopesh.parent = ob_osso
ob_khopesh.matrix_parent_inverse = Matrix(((-0.004334, -0.1104, 0.6575, -0.927), (0.0875, -0.6519, -0.1089, -0.3615), (0.6609, 0.08559, 0.01873, 0.6547), (0.0, 0.0, 0.0, 1.0)))
ob_khopesh.location = (-0.9223, -0.3161, 1.358)
ob_khopesh.rotation_euler = (-0.178, 0.02339, -3.007)
ob_khopesh.scale = (0.1777, 0.064, 0.1777)
ob_khopesh.lineart.crease_threshold = 0.0
_vg = ob_khopesh.vertex_groups.new(name='BoneCorpo')
_vg = ob_khopesh.vertex_groups.new(name='BoneEsquerda')
_vg = ob_khopesh.vertex_groups.new(name='Bone.006')
_vg = ob_khopesh.vertex_groups.new(name='Bone.007')
_vg = ob_khopesh.vertex_groups.new(name='BoneMaoDireita')
_vg = ob_khopesh.vertex_groups.new(name='BoneEscudo')
_vg = ob_khopesh.vertex_groups.new(name='Bone.004')
_vg = ob_khopesh.vertex_groups.new(name='BoneEspada')
_vg = ob_khopesh.vertex_groups.new(name='Bone.012')
_vg = ob_khopesh.vertex_groups.new(name='BonePeEsquerdo')
_vg = ob_khopesh.vertex_groups.new(name='Bone.005')
_vg = ob_khopesh.vertex_groups.new(name='BoneCabeca')
_vg = ob_khopesh.vertex_groups.new(name='BonePeDireito')

# ---- collection membership
col_collection_1.objects.link(ob_osso)
col_collection_2.objects.link(ob_corpo)
col_collection_2.objects.link(ob_khopesh)

# ---- scene / render settings (as saved in the file)
scene.frame_start = 1; scene.frame_end = 35; scene.frame_set(136)
scene.render.engine = 'BLENDER_EEVEE_NEXT'
scene.render.resolution_percentage = 50
scene.render.dither_intensity = 0.0
scene.cycles.use_denoising = False
scene.cycles.samples = 128
scene.cycles.sampling_pattern = 'TABULATED_SOBOL'
scene.cycles.light_sampling_threshold = 0.0
scene.cycles.use_adaptive_sampling = False
scene.cycles.use_light_tree = False
scene.cycles.blur_glossy = 0.0
scene.cycles.sample_clamp_indirect = 0.0
scene.view_settings.view_transform = 'Standard'
bpy.context.view_layer.update()

# ---- added for rendering (the .blend has no active camera and no usable light): camera, sun
cam_auto = bpy.data.cameras.new('AutoCamera')
cam_auto.lens = 50.0
cam_auto.sensor_width = 36.0
cam_auto.clip_end = 1000.0
ob_auto_camera = bpy.data.objects.new('AutoCamera', cam_auto)
scene.collection.objects.link(ob_auto_camera)
ob_auto_camera.location = (5.24174, -6.06075, 5.0679)
ob_auto_camera.rotation_euler = (1.09748, -7.21219e-08, 0.694738)
scene.camera = ob_auto_camera
light_auto_sun = bpy.data.lights.new('AutoSun', 'SUN')
light_auto_sun.energy = 3.0
light_auto_sun.angle = 0.0523599
ob_auto_sun = bpy.data.objects.new('AutoSun', light_auto_sun)
scene.collection.objects.link(ob_auto_sun)
ob_auto_sun.rotation_euler = (0.872665, 0.174533, 0.523599)
bpy.context.view_layer.update()

